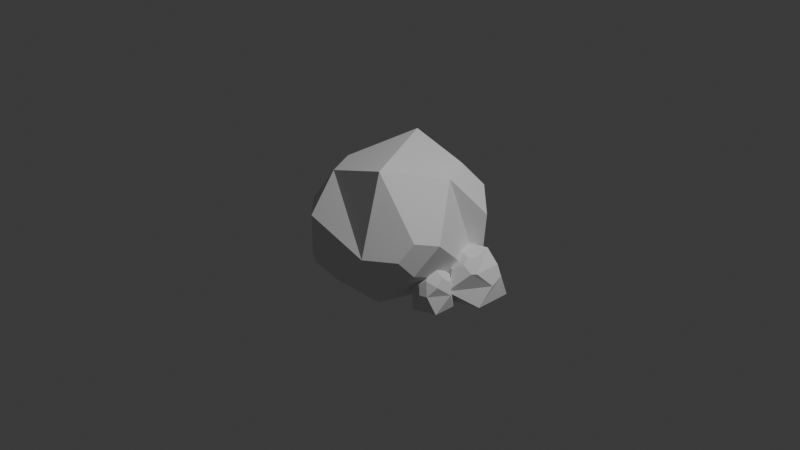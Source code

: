 # Source: roquita1.blend  (saved by Blender 4.0.36; exported with 4.5.12 LTS)
import bpy
from mathutils import Matrix  # noqa: F401  (used for matrix-valued properties, if any)

bpy.ops.wm.read_factory_settings(use_empty=True)
scene = bpy.context.scene
scene.name = 'Scene'

# ---- collections
col_collection = bpy.data.collections.new('Collection'); scene.collection.children.link(col_collection)

# ---- world
world_world = bpy.data.worlds.new('World'); scene.world = world_world
world_world.use_nodes = True; world_world.node_tree.nodes.clear()
_N = world_world.node_tree.nodes; _L = world_world.node_tree.links
n0 = _N.new('ShaderNodeOutputWorld'); n0.name = 'World Output'; n0.location = (300, 300)
n1 = _N.new('ShaderNodeBackground'); n1.name = 'Background'; n1.location = (10, 300)
n1.inputs[0].default_value = (0.05088, 0.05088, 0.05088, 1.0)
_L.new(n1.outputs[0], n0.inputs[0])
n0.is_active_output = True
world_world.color = (0.05088, 0.05088, 0.05088)
world_world.use_sun_shadow = False
world_world.sun_shadow_jitter_overblur = 0.0

# ---- cameras
cam_camera = bpy.data.cameras.new('Camera')
cam_camera.clip_end = 100.0
cam_camera.ortho_scale = 7.314

# ---- lights
light_light = bpy.data.lights.new('Light', 'POINT')
light_light.transmission_factor = 0.0
light_light.use_soft_falloff = False
light_light.energy = 1000.0
light_light.shadow_soft_size = 0.1
light_light.shadow_maximum_resolution = 0.006
light_light.use_absolute_resolution = True

# ---- meshes
me_icosphere = bpy.data.meshes.new('Icosphere')
me_icosphere.from_pydata([(0.6929, -0.6396, -0.4139), (-0.3102, -0.6484, -0.4894), (-0.7804, 0.3508, 0.1497), (-0.2764, 0.8506, -0.4472), (0.3205, -0.6831, 0.4929), (0.2764, 0.8506, 0.4472), (0.07919, -0.3991, 0.7526), (0.4047, 0.0, 0.7499), (0.4047, 0.0, 0.7499), (-0.3274, 0.2379, 0.7499), (-0.3274, -0.2379, 0.7499), (0.6892, -0.6594, -0.4679), (-0.2319, -0.6645, -0.365), (-0.7119, -0.665, 0.4472), (-0.5748, 0.6338, 0.1497), (-0.7804, 0.3508, 0.1497), (-0.7236, 0.176, 0.4472), (-0.7236, 0.176, 0.4472), (-0.391, 0.6338, 0.4472), (0.7236, 0.1473, -0.4472), (0.4632, 0.3365, -0.6461), (0.3637, 0.6426, -0.4472), (0.5627, 0.6426, -0.1253), (0.5627, 0.6426, -0.1253), (0.8554, 0.1201, 0.2428), (0.7532, 0.1944, 0.4472), (0.69, 0.0, 0.5735), (0.7532, -0.1944, 0.4472), (0.8554, 0.1201, 0.2428), (-0.2337, 0.1051, -0.6557), (0.2954, 0.2146, -0.7744), (0.2954, -0.2146, -0.7744), (-0.1128, -0.3472, -0.7744)], [(4, 1)], [(29, 2, 3), (0, 31, 30, 20, 19), (32, 31, 0, 1), (30, 29, 3, 21, 20), (22, 21, 3, 5), (1, 0, 11, 12), (2, 1, 13), (2, 13, 16, 15), (26, 25, 5, 8, 7), (13, 1, 12), (17, 16, 13, 10, 9), (5, 18, 17, 9, 8), (4, 27, 26, 7, 6), (3, 2, 15, 14), (23, 22, 5, 25, 24), (6, 7, 8, 9, 10), (13, 4, 6, 10), (12, 11, 4), (12, 4, 13), (0, 4, 11), (14, 15, 16, 17, 18), (3, 14, 18, 5), (19, 20, 21, 22, 23), (0, 28, 27, 4), (24, 25, 26, 27, 28), (0, 19, 23, 24, 28), (29, 30, 31, 32), (29, 32, 1, 2)])
_uv = me_icosphere.uv_layers.new(name='UVMap')
_uv.uv.foreach_set('vector', [0.7363, 0.07862, 0.7575, 0.2625, 0.6364, 0.1575, 0.2727, 0.1575, 0.3265, 0.06427, 0.4007, 0.06427, 0.4218, 0.1008, 0.3891, 0.1575, 0.1447, 0.06427, 0.2189, 0.06427, 0.2727, 0.1575, 0.09091, 0.1575, 0.5083, 0.06427, 0.5899, 0.03947, 0.6364, 0.1575, 0.52, 0.1575, 0.4873, 0.1008, 0.4873, 0.2141, 0.52, 0.1575, 0.6364, 0.1575, 0.5455, 0.3149, 0.09091, 0.1575, 0.2727, 0.1575, 0.2727, 0.1575, 0.09091, 0.1575, 0.7575, 0.2625, 1.0, 0.1575, 0.9091, 0.3149, 0.7575, 0.2625, 0.9091, 0.3149, 0.7878, 0.3149, 0.7575, 0.2625, 0.3844, 0.3509, 0.4052, 0.3149, 0.5455, 0.3149, 0.4134, 0.4011, 0.4134, 0.4011, 0.9091, 0.3149, 1.0, 0.1575, 1.0, 0.1575, 0.7878, 0.3149, 0.7878, 0.3149, 0.9091, 0.3149, 0.8593, 0.4011, 0.777, 0.4011, 0.5455, 0.3149, 0.6668, 0.3149, 0.7402, 0.3694, 0.6775, 0.4011, 0.5698, 0.4633, 0.1818, 0.3149, 0.3221, 0.3149, 0.3429, 0.3509, 0.3139, 0.4011, 0.2316, 0.4011, 0.6364, 0.1575, 0.7575, 0.2625, 0.7575, 0.2625, 0.697, 0.2625, 0.4873, 0.2141, 0.4873, 0.2141, 0.5455, 0.3149, 0.4052, 0.3149, 0.3844, 0.2789, 0.132, 0.4011, 0.3139, 0.4011, 0.3663, 0.4011, 0.6775, 0.4011, 0.8593, 0.4011, 0.0, 0.3149, 0.1818, 0.3149, 0.132, 0.4011, 0.04977, 0.4011, 0.09091, 0.1575, 0.2727, 0.1575, 0.1818, 0.3149, 0.09091, 0.1575, 0.1818, 0.3149, 0.0, 0.3149, 0.2727, 0.1575, 0.1818, 0.3149, 0.2727, 0.1575, 0.697, 0.2625, 0.7575, 0.2625, 0.7878, 0.3149, 0.7878, 0.3149, 0.6668, 0.3149, 0.6364, 0.1575, 0.697, 0.2625, 0.6668, 0.3149, 0.5455, 0.3149, 0.3891, 0.1575, 0.4218, 0.1008, 0.52, 0.1575, 0.4873, 0.2141, 0.4873, 0.2141, 0.2727, 0.1575, 0.3844, 0.2789, 0.3221, 0.3149, 0.1818, 0.3149, 0.3844, 0.2789, 0.4052, 0.3149, 0.3844, 0.3509, 0.3221, 0.3149, 0.3844, 0.2789, 0.2727, 0.1575, 0.3891, 0.1575, 0.4873, 0.2141, 0.3844, 0.2789, 0.3844, 0.2789, 0.7996, 0.07862, 0.5083, 0.06427, 0.3265, 0.06427, 0.1447, 0.06427, 0.8637, 0.07862, 0.9462, 0.06427, 1.0, 0.1575, 0.7575, 0.2625])
me_icosphere.update()
me_icosphere_001 = bpy.data.meshes.new('Icosphere.001')
me_icosphere_001.from_pydata([(0.7236, -0.5257, -0.4472), (-0.2764, -0.8506, -0.4472), (-0.8944, 0.0, -0.4472), (-0.2764, 0.8506, -0.4472), (0.7236, 0.5257, -0.4472), (-0.7236, -0.5257, 0.4472), (-0.7236, 0.5257, 0.4472), (-0.887, 0.0, -0.4518), (-0.2741, 0.8436, -0.4518), (0.7176, 0.5214, -0.4518), (0.7176, -0.5214, -0.4518), (-0.2741, -0.8436, -0.4518), (0.7641, -0.07445, 0.03204), (0.6996, 0.2969, 0.1609), (0.5562, 0.3102, 0.4478), (0.5549, -0.4602, 0.4505), (0.5565, -0.4651, 0.4472), (0.2892, -0.2399, 0.7135), (0.1242, 0.3822, 0.7516), (-0.3252, 0.2362, 0.7516), (-0.3252, -0.2362, 0.7516), (0.1242, -0.3822, 0.7516), (-0.07068, -0.8506, -0.1144), (0.09674, -1.085, -0.005942), (0.4681, -0.5867, 0.4472), (0.1906, -0.5867, 0.6187), (-0.03386, -0.7498, 0.4472)], [], [(0, 10, 9, 4), (8, 7, 2, 3), (11, 10, 0, 1), (9, 8, 3, 4), (4, 18, 14, 13), (0, 12, 16, 24, 23), (2, 1, 5), (3, 2, 6), (4, 3, 18), (25, 24, 16, 15, 17, 21), (2, 5, 6), (3, 6, 18), (0, 4, 13, 12), (6, 5, 20, 19), (18, 6, 19), (15, 14, 18, 17), (1, 0, 23, 22), (7, 8, 9, 10, 11), (7, 11, 1, 2), (12, 13, 14, 15, 16), (17, 18, 19, 20, 21), (5, 26, 25, 21, 20), (22, 23, 24, 25, 26), (1, 22, 26, 5)])
_uv = me_icosphere_001.uv_layers.new(name='UVMap')
_uv.uv.foreach_set('vector', [0.2727, 0.1575, 0.2735, 0.1562, 0.4538, 0.1562, 0.4545, 0.1575, 0.6371, 0.1562, 0.8174, 0.1562, 0.8182, 0.1575, 0.6364, 0.1575, 0.09166, 0.1562, 0.272, 0.1562, 0.2727, 0.1575, 0.09091, 0.1575, 0.4553, 0.1562, 0.6356, 0.1562, 0.6364, 0.1575, 0.4545, 0.1575, 0.4545, 0.1575, 0.5455, 0.4016, 0.43, 0.3151, 0.4203, 0.2645, 0.2727, 0.1575, 0.3527, 0.2418, 0.2642, 0.3149, 0.2382, 0.3149, 0.21, 0.2661, 0.8182, 0.1575, 1.0, 0.1575, 0.9091, 0.3149, 0.6364, 0.1575, 0.8182, 0.1575, 0.7273, 0.3149, 0.4545, 0.1575, 0.6364, 0.1575, 0.5455, 0.4016, 0.21, 0.3638, 0.2382, 0.3149, 0.2642, 0.3149, 0.2647, 0.3158, 0.2686, 0.3908, 0.2319, 0.4016, 0.8182, 0.1575, 0.9091, 0.3149, 0.7273, 0.3149, 0.6364, 0.1575, 0.7273, 0.3149, 0.5455, 0.4016, 0.2727, 0.1575, 0.4545, 0.1575, 0.4203, 0.2645, 0.3527, 0.2418, 0.7273, 0.3149, 0.9091, 0.3149, 0.859, 0.4016, 0.7773, 0.4016, 0.5455, 0.4016, 0.7273, 0.3149, 0.6772, 0.4016, 0.2658, 0.3158, 0.43, 0.3151, 0.4954, 0.4016, 0.3562, 0.3908, 0.09091, 0.1575, 0.2727, 0.1575, 0.21, 0.2661, 0.1247, 0.2161, 0.8189, 0.1562, 0.6371, 0.1562, 0.4553, 0.1562, 0.2735, 0.1562, 0.09166, 0.1562, 0.8189, 0.1562, 0.9992, 0.1562, 1.0, 0.1575, 0.8182, 0.1575, 0.3527, 0.2418, 0.4203, 0.2645, 0.43, 0.3151, 0.2658, 0.3158, 0.2642, 0.3149, 0.2686, 0.3908, 0.4954, 0.4016, 0.6772, 0.4016, 0.859, 0.4016, 0.1318, 0.4016, 0.0, 0.3149, 0.1254, 0.3149, 0.1536, 0.3638, 0.1318, 0.4016, 0.05006, 0.4016, 0.1247, 0.2161, 0.21, 0.2661, 0.2382, 0.3149, 0.21, 0.3638, 0.1254, 0.3149, 0.09091, 0.1575, 0.1247, 0.2161, 0.1254, 0.3149, 0.0, 0.3149])
me_icosphere_001.update()
me_icosphere_002 = bpy.data.meshes.new('Icosphere.002')
me_icosphere_002.from_pydata([(0.7236, -0.5257, -0.4472), (-0.2764, -0.8506, -0.4472), (-0.8944, 0.0, -0.4472), (-0.2764, 0.8506, -0.4472), (0.7236, 0.5257, -0.4472), (-0.7236, -0.5257, 0.4472), (-0.7236, 0.5257, 0.4472), (0.2764, 0.8506, 0.4472), (0.0, 0.0, 1.0), (-0.8944, 0.0, -0.4472), (-0.2764, 0.8506, -0.4472), (0.7236, 0.5257, -0.4472), (0.7236, -0.5257, -0.4472), (-0.2764, -0.8506, -0.4472), (0.8224, 0.2217, 0.07011), (0.6339, 0.3586, 0.4472), (0.5173, 0.0, 0.6803), (0.6339, -0.3586, 0.4472), (0.1, -0.8506, 0.1618), (0.4191, -0.747, 0.1618), (0.1955, -0.5792, 0.6191), (0.1882, -0.5792, 0.6236), (-0.04267, -0.747, 0.4472)], [], [(0, 12, 11, 4), (10, 9, 2, 3), (13, 12, 0, 1), (11, 10, 3, 4), (4, 7, 15, 14), (0, 14, 17, 20, 19), (2, 1, 5), (3, 2, 6), (4, 3, 7), (16, 15, 7, 8), (5, 22, 21, 8), (2, 5, 6), (3, 6, 7), (0, 4, 14), (21, 20, 17, 16, 8), (6, 5, 8), (7, 6, 8), (1, 0, 19, 18), (9, 10, 11, 12, 13), (9, 13, 1, 2), (14, 15, 16, 17), (18, 19, 20, 21, 22), (1, 18, 22, 5)])
_uv = me_icosphere_002.uv_layers.new(name='UVMap')
_uv.uv.foreach_set('vector', [0.2727, 0.1575, 0.2727, 0.1575, 0.4545, 0.1575, 0.4545, 0.1575, 0.6364, 0.1575, 0.8182, 0.1575, 0.8182, 0.1575, 0.6364, 0.1575, 0.09091, 0.1575, 0.2727, 0.1575, 0.2727, 0.1575, 0.09091, 0.1575, 0.4546, 0.1575, 0.6364, 0.1575, 0.6364, 0.1575, 0.4545, 0.1575, 0.4545, 0.1575, 0.5455, 0.3149, 0.4403, 0.3149, 0.402, 0.2485, 0.2727, 0.1575, 0.402, 0.2485, 0.287, 0.3149, 0.2116, 0.3639, 0.2108, 0.2647, 0.8182, 0.1575, 1.0, 0.1575, 0.9091, 0.3149, 0.6364, 0.1575, 0.8182, 0.1575, 0.7273, 0.3149, 0.4545, 0.1575, 0.6364, 0.1575, 0.5455, 0.3149, 0.402, 0.3813, 0.4403, 0.3149, 0.5455, 0.3149, 0.4545, 0.4724, 0.0, 0.3149, 0.1238, 0.3149, 0.1528, 0.3652, 0.09091, 0.4724, 0.8182, 0.1575, 0.9091, 0.3149, 0.7273, 0.3149, 0.6364, 0.1575, 0.7273, 0.3149, 0.5455, 0.3149, 0.2727, 0.1575, 0.4545, 0.1575, 0.402, 0.2485, 0.2108, 0.3652, 0.2116, 0.3639, 0.287, 0.3149, 0.3253, 0.3813, 0.2727, 0.4724, 0.7273, 0.3149, 0.9091, 0.3149, 0.8182, 0.4724, 0.5455, 0.3149, 0.7273, 0.3149, 0.6364, 0.4724, 0.09091, 0.1575, 0.2727, 0.1575, 0.2108, 0.2647, 0.1528, 0.2647, 0.8182, 0.1575, 0.6364, 0.1575, 0.4546, 0.1575, 0.2727, 0.1575, 0.09091, 0.1575, 0.8182, 0.1575, 1.0, 0.1575, 1.0, 0.1575, 0.8182, 0.1575, 0.402, 0.2485, 0.4403, 0.3149, 0.402, 0.3813, 0.287, 0.3149, 0.1528, 0.2647, 0.2108, 0.2647, 0.2116, 0.3639, 0.2108, 0.3652, 0.1238, 0.3149, 0.09091, 0.1575, 0.1528, 0.2647, 0.1238, 0.3149, 0.0, 0.3149])
me_icosphere_002.update()

# ---- objects
ob_light = bpy.data.objects.new('Light', light_light)
ob_camera = bpy.data.objects.new('Camera', cam_camera)
ob_roca_grande = bpy.data.objects.new('roca grande', me_icosphere)
ob_roca_mediana = bpy.data.objects.new('roca mediana', me_icosphere_001)
ob_roca_peque = bpy.data.objects.new('roca peque', me_icosphere_002)

# ---- transforms, parenting, visibility, modifiers, constraints
ob_light.location = (4.076, 1.005, 5.904)
ob_light.rotation_euler = (0.6503, 0.05522, 1.866)
ob_light.lock_rotations_4d = False
ob_light.empty_display_type = 'ARROWS'
ob_light.color = (0.0, 0.0, 0.0, 0.0)
ob_light.lineart.crease_threshold = 0.0
ob_camera.location = (7.359, -6.926, 4.958)
ob_camera.rotation_euler = (1.109, 0.0, 0.8149)
ob_camera.lock_rotations_4d = False
ob_camera.empty_display_type = 'ARROWS'
ob_camera.color = (0.0, 0.0, 0.0, 0.0)
ob_camera.display_type = 'WIRE'
ob_camera.lineart.crease_threshold = 0.0
ob_roca_grande.location = (0.0, 0.0, 0.0)
ob_roca_grande.rotation_euler = (1.571, 2.22e-16, 2.221e-16)
ob_roca_grande.scale = (1.0, 0.8984, 1.156)
ob_roca_mediana.location = (0.81, 0.25, -0.43)
ob_roca_mediana.scale = (0.3802, 0.3802, 0.3802)
ob_roca_peque.location = (0.71, -0.22, -0.47)
ob_roca_peque.scale = (0.2378, 0.2378, 0.3078)

# ---- collection membership
col_collection.objects.link(ob_light)
col_collection.objects.link(ob_camera)
col_collection.objects.link(ob_roca_grande)
col_collection.objects.link(ob_roca_mediana)
col_collection.objects.link(ob_roca_peque)

# ---- scene / render settings (as saved in the file)
scene.camera = ob_camera
scene.frame_start = 1; scene.frame_end = 250; scene.frame_set(1)
scene.render.engine = 'BLENDER_EEVEE_NEXT'
scene.cycles.sampling_pattern = 'TABULATED_SOBOL'
bpy.context.view_layer.update()
